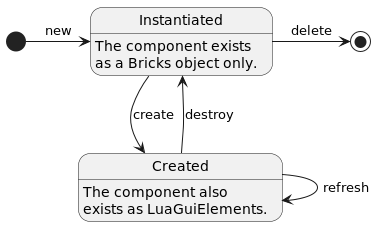

The diagram above was rendered by PlantUML. Its source (embedded in the PNG):
@startuml
'https://plantuml.com/state-diagram
hide empty description

state Instantiated: The component exists\nas a Bricks object only.
state Created: The component also\nexists as LuaGuiElements.

[*] -> Instantiated: new
Instantiated -> [*]: delete

Instantiated --> Created: create
Created -> Created: refresh
Created -> Instantiated: destroy

@enduml